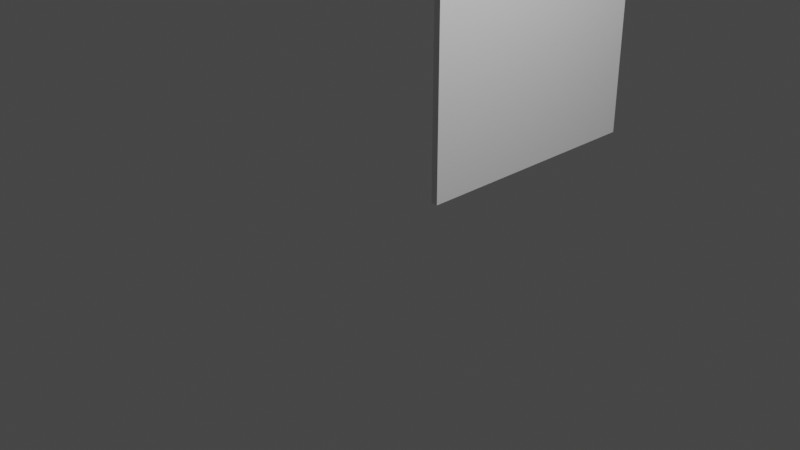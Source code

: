 # Source: Elevator_Door_Smaller_side_.blend  (saved by Blender 3.5.10; exported with 4.5.12 LTS)
import bpy
from mathutils import Matrix  # noqa: F401  (used for matrix-valued properties, if any)

bpy.ops.wm.read_factory_settings(use_empty=True)
scene = bpy.context.scene
scene.name = 'Scene'

# ---- collections
col_collection = bpy.data.collections.new('Collection'); scene.collection.children.link(col_collection)

# ---- world
world_world = bpy.data.worlds.new('World'); scene.world = world_world
world_world.use_nodes = True; world_world.node_tree.nodes.clear()
_N = world_world.node_tree.nodes; _L = world_world.node_tree.links
n0 = _N.new('ShaderNodeOutputWorld'); n0.name = 'World Output'; n0.location = (300, 300)
n1 = _N.new('ShaderNodeBackground'); n1.name = 'Background'; n1.location = (10, 300)
n1.inputs[0].default_value = (0.05088, 0.05088, 0.05088, 1.0)
_L.new(n1.outputs[0], n0.inputs[0])
n0.is_active_output = True
world_world.color = (0.05088, 0.05088, 0.05088)
world_world.use_sun_shadow = False
world_world.sun_shadow_jitter_overblur = 0.0

# ---- cameras
cam_camera = bpy.data.cameras.new('Camera')
cam_camera.clip_end = 100.0
cam_camera.ortho_scale = 7.314

# ---- lights
light_light = bpy.data.lights.new('Light', 'POINT')
light_light.transmission_factor = 0.0
light_light.energy = 1000.0
light_light.shadow_soft_size = 0.1
light_light.shadow_maximum_resolution = 0.006
light_light.use_absolute_resolution = True

# ---- meshes
me_cube_003 = bpy.data.meshes.new('Cube.003')
me_cube_003.from_pydata([(-1.0, -1.0, -1.0), (-1.0, -1.0, 1.0), (-1.0, 1.0, -1.0), (-1.0, 1.0, 1.0), (1.0, -1.0, -1.0), (1.0, -1.0, 1.0), (1.0, 1.0, -1.0), (1.0, 1.0, 1.0)], [], [(0, 1, 3, 2), (2, 3, 7, 6), (6, 7, 5, 4), (4, 5, 1, 0), (2, 6, 4, 0), (7, 3, 1, 5)])
_uv = me_cube_003.uv_layers.new(name='UVMap')
_uv.uv.foreach_set('vector', [0.375, 0.0, 0.625, 0.0, 0.625, 0.25, 0.375, 0.25, 0.375, 0.25, 0.625, 0.25, 0.625, 0.5, 0.375, 0.5, 0.375, 0.5, 0.625, 0.5, 0.625, 0.75, 0.375, 0.75, 0.375, 0.75, 0.625, 0.75, 0.625, 1.0, 0.375, 1.0, 0.125, 0.5, 0.375, 0.5, 0.375, 0.75, 0.125, 0.75, 0.625, 0.5, 0.875, 0.5, 0.875, 0.75, 0.625, 0.75])
me_cube_003.update()

# ---- objects
ob_light = bpy.data.objects.new('Light', light_light)
ob_camera = bpy.data.objects.new('Camera', cam_camera)
ob_cube = bpy.data.objects.new('Cube', me_cube_003)

# ---- transforms, parenting, visibility, modifiers, constraints
ob_light.location = (4.076, 1.005, 5.904)
ob_light.rotation_euler = (0.6503, 0.05522, 1.866)
ob_light.lock_rotations_4d = False
ob_light.empty_display_type = 'ARROWS'
ob_light.color = (0.0, 0.0, 0.0, 0.0)
ob_light.lineart.crease_threshold = 0.0
ob_camera.location = (7.359, -6.926, 4.958)
ob_camera.rotation_euler = (1.109, 0.0, 0.8149)
ob_camera.lock_rotations_4d = False
ob_camera.empty_display_type = 'ARROWS'
ob_camera.color = (0.0, 0.0, 0.0, 0.0)
ob_camera.display_type = 'WIRE'
ob_camera.lineart.crease_threshold = 0.0
ob_cube.location = (-1.863e-09, 2.0, 3.5)
ob_cube.scale = (0.04, 1.5, 3.5)

# ---- collection membership
col_collection.objects.link(ob_light)
col_collection.objects.link(ob_camera)
col_collection.objects.link(ob_cube)

# ---- scene / render settings (as saved in the file)
scene.camera = ob_camera
scene.frame_start = 1; scene.frame_end = 250; scene.frame_set(0)
scene.render.engine = 'BLENDER_EEVEE_NEXT'
scene.cycles.sampling_pattern = 'TABULATED_SOBOL'
scene.view_settings.view_transform = 'Filmic'
bpy.context.view_layer.update()
